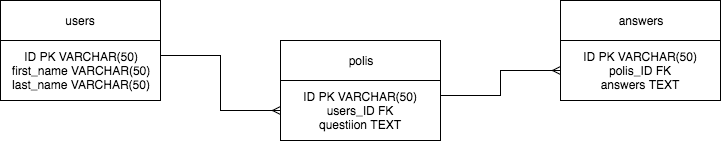

The diagram above was exported from draw.io. Its source (the exported page's mxGraphModel, read from the mxfile embedded in the PNG):
<mxGraphModel dx="1011" dy="772" grid="1" gridSize="10" guides="1" tooltips="1" connect="1" arrows="1" fold="1" page="1" pageScale="1" pageWidth="850" pageHeight="1100" background="#ffffff" math="0" shadow="0">
  <root>
    <mxCell id="0" />
    <mxCell id="1" parent="0" />
    <mxCell id="2" value="users" style="whiteSpace=wrap;html=1;" vertex="1" parent="1">
      <mxGeometry x="40" y="40" width="160" height="40" as="geometry" />
    </mxCell>
    <mxCell id="8" style="edgeStyle=orthogonalEdgeStyle;rounded=0;html=1;exitX=1;exitY=0.25;entryX=0;entryY=0.5;endArrow=ERmany;endFill=0;jettySize=auto;orthogonalLoop=1;" edge="1" parent="1" source="3" target="5">
      <mxGeometry relative="1" as="geometry">
        <Array as="points">
          <mxPoint x="260" y="95" />
          <mxPoint x="260" y="150" />
        </Array>
      </mxGeometry>
    </mxCell>
    <mxCell id="3" value="ID PK VARCHAR(50)&lt;div&gt;first_name VARCHAR(50)&lt;/div&gt;&lt;div&gt;last_name VARCHAR(50)&lt;/div&gt;" style="whiteSpace=wrap;html=1;" vertex="1" parent="1">
      <mxGeometry x="40" y="80" width="160" height="60" as="geometry" />
    </mxCell>
    <mxCell id="4" value="polis" style="whiteSpace=wrap;html=1;" vertex="1" parent="1">
      <mxGeometry x="320" y="80" width="160" height="40" as="geometry" />
    </mxCell>
    <mxCell id="9" style="edgeStyle=orthogonalEdgeStyle;rounded=0;html=1;exitX=1;exitY=0.25;entryX=0;entryY=0.5;endArrow=ERmany;endFill=0;jettySize=auto;orthogonalLoop=1;" edge="1" parent="1" source="5" target="7">
      <mxGeometry relative="1" as="geometry" />
    </mxCell>
    <mxCell id="5" value="ID PK VARCHAR(50)&lt;div&gt;users_ID FK&lt;/div&gt;&lt;div&gt;questiion TEXT&lt;/div&gt;" style="whiteSpace=wrap;html=1;" vertex="1" parent="1">
      <mxGeometry x="320" y="120" width="160" height="60" as="geometry" />
    </mxCell>
    <mxCell id="6" value="answers" style="whiteSpace=wrap;html=1;" vertex="1" parent="1">
      <mxGeometry x="600" y="40" width="160" height="40" as="geometry" />
    </mxCell>
    <mxCell id="7" value="ID PK VARCHAR(50)&lt;div&gt;polis_ID FK&lt;/div&gt;&lt;div&gt;answers TEXT&lt;/div&gt;" style="whiteSpace=wrap;html=1;" vertex="1" parent="1">
      <mxGeometry x="600" y="80" width="160" height="60" as="geometry" />
    </mxCell>
  </root>
</mxGraphModel>